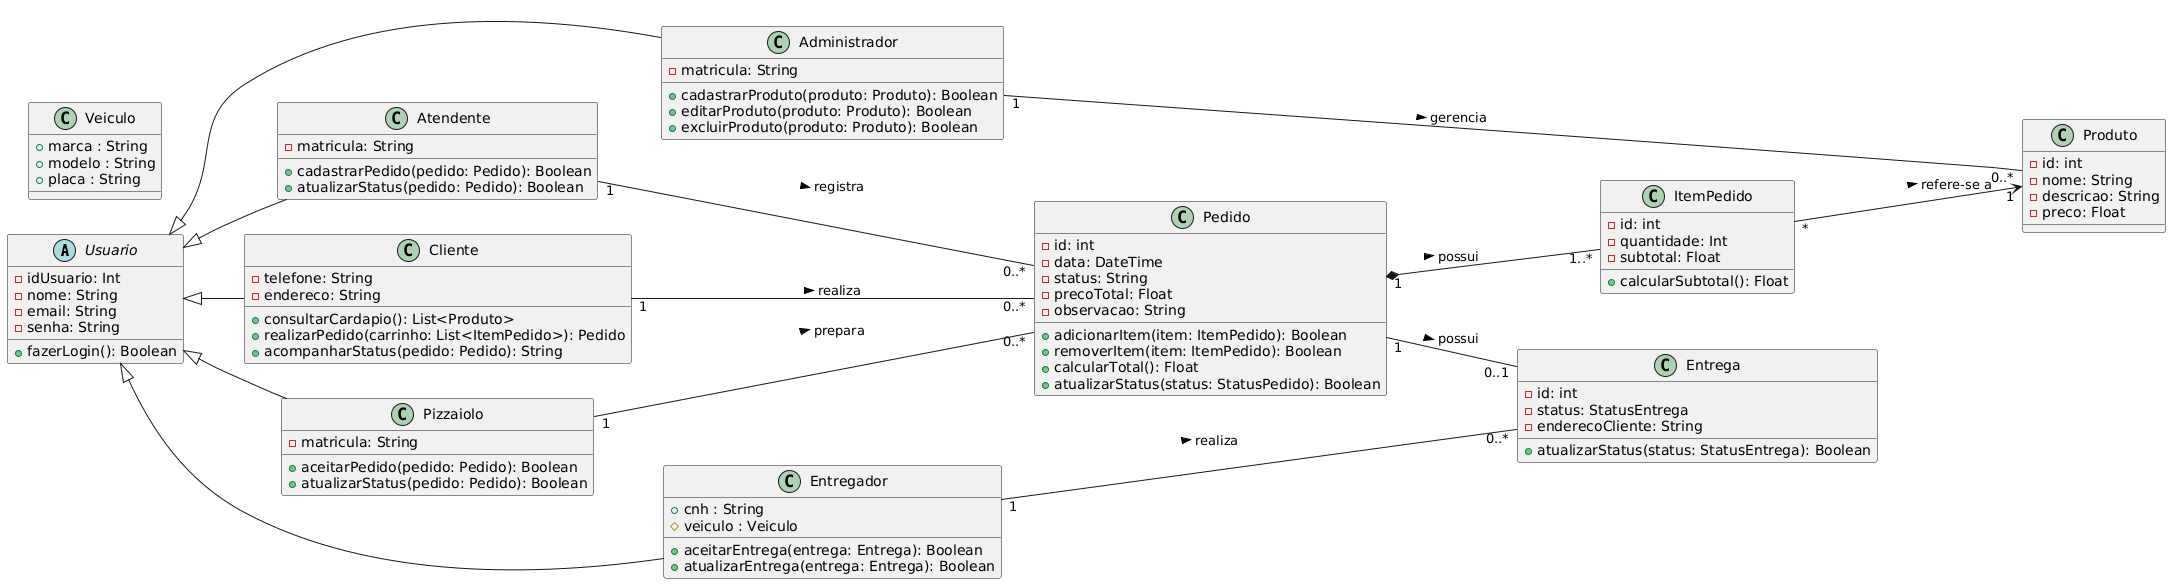

The diagram above was rendered by PlantUML. Its source (embedded in the PNG):
@startuml
left to right direction

abstract class Usuario {
  - idUsuario: Int
  - nome: String
  - email: String
  - senha: String

  + fazerLogin(): Boolean
}

class Cliente {
  - telefone: String
  - endereco: String

  + consultarCardapio(): List<Produto>
  + realizarPedido(carrinho: List<ItemPedido>): Pedido
  + acompanharStatus(pedido: Pedido): String
}

class Administrador {
  - matricula: String

  + cadastrarProduto(produto: Produto): Boolean
  + editarProduto(produto: Produto): Boolean
  + excluirProduto(produto: Produto): Boolean
}

class Atendente {
  - matricula: String

  + cadastrarPedido(pedido: Pedido): Boolean
  + atualizarStatus(pedido: Pedido): Boolean
}

class Pizzaiolo {
  - matricula: String

  + aceitarPedido(pedido: Pedido): Boolean
  + atualizarStatus(pedido: Pedido): Boolean
}

class Veiculo {
    + marca : String
    + modelo : String
    + placa : String
}

class Entregador{
    + cnh : String
    # veiculo : Veiculo

    + aceitarEntrega(entrega: Entrega): Boolean
    + atualizarEntrega(entrega: Entrega): Boolean
}

class Produto {
  - id: int
  - nome: String
  - descricao: String
  - preco: Float
}

class Pedido {
  - id: int
  - data: DateTime
  - status: String
  - precoTotal: Float
  - observacao: String

  + adicionarItem(item: ItemPedido): Boolean
  + removerItem(item: ItemPedido): Boolean
  + calcularTotal(): Float
  + atualizarStatus(status: StatusPedido): Boolean
}

class ItemPedido {
  - id: int
  - quantidade: Int
  - subtotal: Float

  + calcularSubtotal(): Float
}

' ENTREGA
class Entrega {
  - id: int
  - status: StatusEntrega
  - enderecoCliente: String

  + atualizarStatus(status: StatusEntrega): Boolean
}

' HERANÇA
Usuario <|-- Cliente
Usuario <|-- Administrador
Usuario <|-- Atendente
Usuario <|-- Pizzaiolo
Usuario <|-- Entregador

' RELACIONAMENTOS
Cliente "1" -- "0..*" Pedido : realiza >
Pedido "1" *-- "1..*" ItemPedido : possui >
ItemPedido "*" --> "1" Produto : refere-se a >
Pedido "1" -- "0..1" Entrega : possui >
Entregador "1" -- "0..*" Entrega : realiza >
Atendente "1" -- "0..*" Pedido : registra >
Pizzaiolo "1" -- "0..*" Pedido : prepara >
Administrador "1" -- "0..*" Produto : gerencia >
@enduml